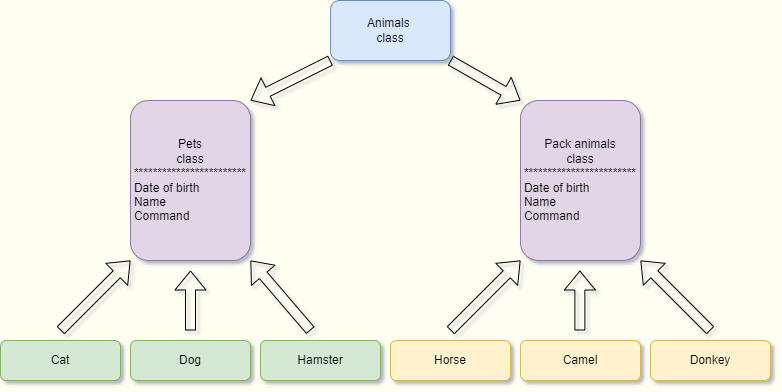

The diagram above was exported from draw.io. Its source (the exported page's mxGraphModel, read from the mxfile embedded in the PNG):
<mxGraphModel dx="880" dy="460" grid="1" gridSize="10" guides="1" tooltips="1" connect="1" arrows="1" fold="1" page="1" pageScale="1" pageWidth="827" pageHeight="1169" background="#FFFFF1" math="0" shadow="1">
  <root>
    <mxCell id="WIyWlLk6GJQsqaUBKTNV-0" />
    <mxCell id="WIyWlLk6GJQsqaUBKTNV-1" parent="WIyWlLk6GJQsqaUBKTNV-0" />
    <mxCell id="eYQ3jZKsWFRB7sjNvRwM-0" value="Animals&amp;nbsp;&lt;div&gt;class&lt;/div&gt;" style="rounded=1;whiteSpace=wrap;html=1;fillColor=#dae8fc;strokeColor=#6c8ebf;" parent="WIyWlLk6GJQsqaUBKTNV-1" vertex="1">
      <mxGeometry x="360" y="20" width="120" height="60" as="geometry" />
    </mxCell>
    <mxCell id="eYQ3jZKsWFRB7sjNvRwM-1" value="Pets&lt;div&gt;class&lt;/div&gt;&lt;div&gt;************************&lt;/div&gt;&lt;div style=&quot;text-align: left;&quot;&gt;&lt;div&gt;Date of birth&lt;br&gt;&lt;/div&gt;&lt;div&gt;Name&lt;/div&gt;&lt;div&gt;Command&lt;/div&gt;&lt;/div&gt;" style="rounded=1;whiteSpace=wrap;html=1;fillColor=#e1d5e7;strokeColor=#9673a6;" parent="WIyWlLk6GJQsqaUBKTNV-1" vertex="1">
      <mxGeometry x="160" y="120" width="120" height="160" as="geometry" />
    </mxCell>
    <mxCell id="eYQ3jZKsWFRB7sjNvRwM-2" value="Pack animals&lt;div&gt;class&lt;/div&gt;&lt;div&gt;************************&lt;/div&gt;&lt;div style=&quot;text-align: left;&quot;&gt;&lt;div&gt;Date of birth&lt;br&gt;&lt;/div&gt;&lt;div&gt;Name&lt;/div&gt;&lt;div&gt;Command&lt;/div&gt;&lt;/div&gt;" style="rounded=1;whiteSpace=wrap;html=1;fillColor=#e1d5e7;strokeColor=#9673a6;" parent="WIyWlLk6GJQsqaUBKTNV-1" vertex="1">
      <mxGeometry x="550" y="120" width="120" height="160" as="geometry" />
    </mxCell>
    <mxCell id="eYQ3jZKsWFRB7sjNvRwM-5" value="Cat" style="rounded=1;whiteSpace=wrap;html=1;fillColor=#d5e8d4;strokeColor=#82b366;" parent="WIyWlLk6GJQsqaUBKTNV-1" vertex="1">
      <mxGeometry x="30" y="360" width="120" height="40" as="geometry" />
    </mxCell>
    <mxCell id="eYQ3jZKsWFRB7sjNvRwM-6" value="Dog" style="rounded=1;whiteSpace=wrap;html=1;fillColor=#d5e8d4;strokeColor=#82b366;" parent="WIyWlLk6GJQsqaUBKTNV-1" vertex="1">
      <mxGeometry x="160" y="360" width="120" height="40" as="geometry" />
    </mxCell>
    <mxCell id="eYQ3jZKsWFRB7sjNvRwM-7" value="Hamster" style="rounded=1;whiteSpace=wrap;html=1;fillColor=#d5e8d4;strokeColor=#82b366;" parent="WIyWlLk6GJQsqaUBKTNV-1" vertex="1">
      <mxGeometry x="290" y="360" width="120" height="40" as="geometry" />
    </mxCell>
    <mxCell id="eYQ3jZKsWFRB7sjNvRwM-8" value="&lt;div&gt;Horse&lt;/div&gt;" style="rounded=1;whiteSpace=wrap;html=1;fillColor=#fff2cc;strokeColor=#d6b656;" parent="WIyWlLk6GJQsqaUBKTNV-1" vertex="1">
      <mxGeometry x="420" y="360" width="120" height="40" as="geometry" />
    </mxCell>
    <mxCell id="eYQ3jZKsWFRB7sjNvRwM-9" value="Camel" style="rounded=1;whiteSpace=wrap;html=1;fillColor=#fff2cc;strokeColor=#d6b656;" parent="WIyWlLk6GJQsqaUBKTNV-1" vertex="1">
      <mxGeometry x="550" y="360" width="120" height="40" as="geometry" />
    </mxCell>
    <mxCell id="eYQ3jZKsWFRB7sjNvRwM-10" value="Donkey" style="rounded=1;whiteSpace=wrap;html=1;fillColor=#fff2cc;strokeColor=#d6b656;" parent="WIyWlLk6GJQsqaUBKTNV-1" vertex="1">
      <mxGeometry x="680" y="360" width="120" height="40" as="geometry" />
    </mxCell>
    <mxCell id="eYQ3jZKsWFRB7sjNvRwM-12" value="" style="shape=flexArrow;endArrow=classic;html=1;rounded=0;exitX=0;exitY=1;exitDx=0;exitDy=0;entryX=1;entryY=0;entryDx=0;entryDy=0;" parent="WIyWlLk6GJQsqaUBKTNV-1" source="eYQ3jZKsWFRB7sjNvRwM-0" target="eYQ3jZKsWFRB7sjNvRwM-1" edge="1">
      <mxGeometry width="50" height="50" relative="1" as="geometry">
        <mxPoint x="280" y="170" as="sourcePoint" />
        <mxPoint x="370" y="250" as="targetPoint" />
      </mxGeometry>
    </mxCell>
    <mxCell id="eYQ3jZKsWFRB7sjNvRwM-14" value="" style="shape=flexArrow;endArrow=classic;html=1;rounded=0;exitX=1;exitY=1;exitDx=0;exitDy=0;entryX=0;entryY=0;entryDx=0;entryDy=0;" parent="WIyWlLk6GJQsqaUBKTNV-1" source="eYQ3jZKsWFRB7sjNvRwM-0" target="eYQ3jZKsWFRB7sjNvRwM-2" edge="1">
      <mxGeometry width="50" height="50" relative="1" as="geometry">
        <mxPoint x="490" y="140" as="sourcePoint" />
        <mxPoint x="430" y="200" as="targetPoint" />
      </mxGeometry>
    </mxCell>
    <mxCell id="eYQ3jZKsWFRB7sjNvRwM-15" value="" style="shape=flexArrow;endArrow=classic;html=1;rounded=0;" parent="WIyWlLk6GJQsqaUBKTNV-1" edge="1">
      <mxGeometry width="50" height="50" relative="1" as="geometry">
        <mxPoint x="220" y="350" as="sourcePoint" />
        <mxPoint x="220" y="290" as="targetPoint" />
      </mxGeometry>
    </mxCell>
    <mxCell id="eYQ3jZKsWFRB7sjNvRwM-16" value="" style="shape=flexArrow;endArrow=classic;html=1;rounded=0;" parent="WIyWlLk6GJQsqaUBKTNV-1" edge="1">
      <mxGeometry width="50" height="50" relative="1" as="geometry">
        <mxPoint x="609.38" y="350" as="sourcePoint" />
        <mxPoint x="609.38" y="290" as="targetPoint" />
      </mxGeometry>
    </mxCell>
    <mxCell id="eYQ3jZKsWFRB7sjNvRwM-17" value="" style="shape=flexArrow;endArrow=classic;html=1;rounded=0;entryX=1;entryY=1;entryDx=0;entryDy=0;" parent="WIyWlLk6GJQsqaUBKTNV-1" target="eYQ3jZKsWFRB7sjNvRwM-1" edge="1">
      <mxGeometry width="50" height="50" relative="1" as="geometry">
        <mxPoint x="340" y="350" as="sourcePoint" />
        <mxPoint x="349.38" y="300" as="targetPoint" />
      </mxGeometry>
    </mxCell>
    <mxCell id="eYQ3jZKsWFRB7sjNvRwM-18" value="" style="shape=flexArrow;endArrow=classic;html=1;rounded=0;entryX=1;entryY=1;entryDx=0;entryDy=0;" parent="WIyWlLk6GJQsqaUBKTNV-1" target="eYQ3jZKsWFRB7sjNvRwM-2" edge="1">
      <mxGeometry width="50" height="50" relative="1" as="geometry">
        <mxPoint x="740" y="350" as="sourcePoint" />
        <mxPoint x="680" y="280" as="targetPoint" />
      </mxGeometry>
    </mxCell>
    <mxCell id="eYQ3jZKsWFRB7sjNvRwM-19" value="" style="shape=flexArrow;endArrow=classic;html=1;rounded=0;entryX=0;entryY=1;entryDx=0;entryDy=0;" parent="WIyWlLk6GJQsqaUBKTNV-1" target="eYQ3jZKsWFRB7sjNvRwM-1" edge="1">
      <mxGeometry width="50" height="50" relative="1" as="geometry">
        <mxPoint x="90" y="350" as="sourcePoint" />
        <mxPoint x="30" y="280" as="targetPoint" />
      </mxGeometry>
    </mxCell>
    <mxCell id="eYQ3jZKsWFRB7sjNvRwM-20" value="" style="shape=flexArrow;endArrow=classic;html=1;rounded=0;entryX=0;entryY=1;entryDx=0;entryDy=0;" parent="WIyWlLk6GJQsqaUBKTNV-1" target="eYQ3jZKsWFRB7sjNvRwM-2" edge="1">
      <mxGeometry width="50" height="50" relative="1" as="geometry">
        <mxPoint x="480" y="350" as="sourcePoint" />
        <mxPoint x="550" y="280" as="targetPoint" />
      </mxGeometry>
    </mxCell>
  </root>
</mxGraphModel>